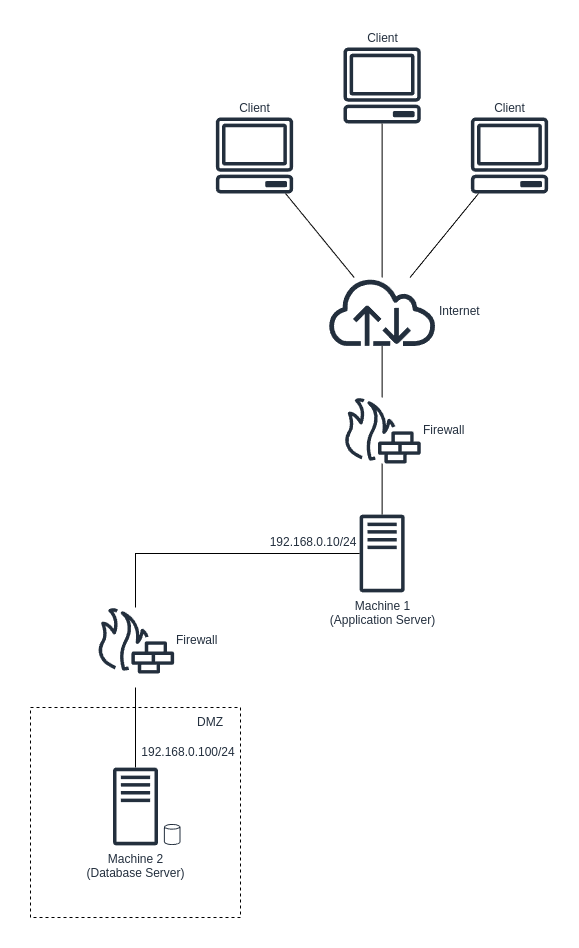

The diagram above was exported from draw.io. Its source (the exported page's mxGraphModel, read from the mxfile embedded in the PNG):
<mxGraphModel dx="848" dy="521" grid="1" gridSize="10" guides="1" tooltips="1" connect="1" arrows="1" fold="1" page="1" pageScale="1" pageWidth="1600" pageHeight="900" math="0" shadow="0">
  <root>
    <mxCell id="0" />
    <mxCell id="1" parent="0" />
    <mxCell id="fo0ajABkgkfGA7kbZY4p-5" value="Machine 1&lt;br&gt;(Application Server)" style="sketch=0;outlineConnect=0;fontColor=#232F3E;gradientColor=none;fillColor=#232F3D;strokeColor=none;dashed=0;verticalLabelPosition=bottom;verticalAlign=top;align=center;html=1;fontSize=12;fontStyle=0;aspect=fixed;pointerEvents=1;shape=mxgraph.aws4.traditional_server;" vertex="1" parent="1">
      <mxGeometry x="859.12" y="827" width="45" height="78" as="geometry" />
    </mxCell>
    <mxCell id="fo0ajABkgkfGA7kbZY4p-10" value="" style="endArrow=none;html=1;rounded=0;" edge="1" parent="1" source="fo0ajABkgkfGA7kbZY4p-23" target="fo0ajABkgkfGA7kbZY4p-22">
      <mxGeometry width="50" height="50" relative="1" as="geometry">
        <mxPoint x="881.6200000000001" y="539.9999999999999" as="sourcePoint" />
        <mxPoint x="881.6199999999999" y="432.9999999999999" as="targetPoint" />
      </mxGeometry>
    </mxCell>
    <mxCell id="fo0ajABkgkfGA7kbZY4p-14" value="" style="endArrow=none;html=1;rounded=0;" edge="1" parent="1" source="fo0ajABkgkfGA7kbZY4p-5" target="fo0ajABkgkfGA7kbZY4p-26">
      <mxGeometry width="50" height="50" relative="1" as="geometry">
        <mxPoint x="800" y="853" as="sourcePoint" />
        <mxPoint x="880.6199999999999" y="760" as="targetPoint" />
      </mxGeometry>
    </mxCell>
    <mxCell id="fo0ajABkgkfGA7kbZY4p-15" value="" style="endArrow=none;html=1;rounded=0;" edge="1" parent="1" source="fo0ajABkgkfGA7kbZY4p-26" target="fo0ajABkgkfGA7kbZY4p-23">
      <mxGeometry width="50" height="50" relative="1" as="geometry">
        <mxPoint x="880.6199999999999" y="680" as="sourcePoint" />
        <mxPoint x="882" y="620" as="targetPoint" />
      </mxGeometry>
    </mxCell>
    <mxCell id="fo0ajABkgkfGA7kbZY4p-16" value="" style="endArrow=none;html=1;rounded=0;" edge="1" parent="1" target="fo0ajABkgkfGA7kbZY4p-5">
      <mxGeometry width="50" height="50" relative="1" as="geometry">
        <mxPoint x="635" y="920" as="sourcePoint" />
        <mxPoint x="855" y="870" as="targetPoint" />
        <Array as="points">
          <mxPoint x="635" y="866" />
        </Array>
      </mxGeometry>
    </mxCell>
    <mxCell id="fo0ajABkgkfGA7kbZY4p-20" value="" style="whiteSpace=wrap;html=1;aspect=fixed;fillOpacity=0;dashed=1;" vertex="1" parent="1">
      <mxGeometry x="530" y="1020" width="210" height="210" as="geometry" />
    </mxCell>
    <mxCell id="fo0ajABkgkfGA7kbZY4p-21" value="" style="endArrow=none;html=1;rounded=0;entryX=0.5;entryY=1;entryDx=0;entryDy=0;" edge="1" parent="1">
      <mxGeometry width="50" height="50" relative="1" as="geometry">
        <mxPoint x="635" y="1080" as="sourcePoint" />
        <mxPoint x="635" y="1000" as="targetPoint" />
      </mxGeometry>
    </mxCell>
    <mxCell id="fo0ajABkgkfGA7kbZY4p-22" value="Client" style="sketch=0;outlineConnect=0;fontColor=#232F3E;gradientColor=none;fillColor=#232F3D;strokeColor=none;dashed=0;verticalLabelPosition=top;verticalAlign=bottom;align=center;html=1;fontSize=12;fontStyle=0;aspect=fixed;pointerEvents=1;shape=mxgraph.aws4.client;fontFamily=Helvetica;labelPosition=center;" vertex="1" parent="1">
      <mxGeometry x="715" y="430" width="78" height="76" as="geometry" />
    </mxCell>
    <mxCell id="fo0ajABkgkfGA7kbZY4p-23" value="Internet" style="sketch=0;outlineConnect=0;fontColor=#232F3E;gradientColor=none;fillColor=#232F3D;strokeColor=none;dashed=0;verticalLabelPosition=middle;verticalAlign=middle;align=left;html=1;fontSize=12;fontStyle=0;aspect=fixed;pointerEvents=1;shape=mxgraph.aws4.internet;fontFamily=Helvetica;labelPosition=right;" vertex="1" parent="1">
      <mxGeometry x="826" y="590" width="111.24" height="68.45" as="geometry" />
    </mxCell>
    <mxCell id="fo0ajABkgkfGA7kbZY4p-25" value="Firewall" style="sketch=0;outlineConnect=0;fontColor=#232F3E;gradientColor=none;fillColor=#232F3D;strokeColor=none;dashed=0;verticalLabelPosition=middle;verticalAlign=middle;align=left;html=1;fontSize=12;fontStyle=0;aspect=fixed;pointerEvents=1;shape=mxgraph.aws4.generic_firewall;fontFamily=Helvetica;labelPosition=right;" vertex="1" parent="1">
      <mxGeometry x="596" y="920" width="78" height="66" as="geometry" />
    </mxCell>
    <mxCell id="fo0ajABkgkfGA7kbZY4p-26" value="Firewall" style="sketch=0;outlineConnect=0;fontColor=#232F3E;gradientColor=none;fillColor=#232F3D;strokeColor=none;dashed=0;verticalLabelPosition=middle;verticalAlign=middle;align=left;html=1;fontSize=12;fontStyle=0;aspect=fixed;pointerEvents=1;shape=mxgraph.aws4.generic_firewall;fontFamily=Helvetica;labelPosition=right;" vertex="1" parent="1">
      <mxGeometry x="842.62" y="710" width="78" height="66" as="geometry" />
    </mxCell>
    <mxCell id="fo0ajABkgkfGA7kbZY4p-27" value="DMZ" style="text;html=1;strokeColor=none;fillColor=none;align=center;verticalAlign=middle;whiteSpace=wrap;rounded=0;fontSize=12;fontFamily=Helvetica;fontColor=#232F3E;" vertex="1" parent="1">
      <mxGeometry x="680" y="1020" width="60" height="30" as="geometry" />
    </mxCell>
    <mxCell id="fo0ajABkgkfGA7kbZY4p-28" value="Client" style="sketch=0;outlineConnect=0;fontColor=#232F3E;gradientColor=none;fillColor=#232F3D;strokeColor=none;dashed=0;verticalLabelPosition=top;verticalAlign=bottom;align=center;html=1;fontSize=12;fontStyle=0;aspect=fixed;pointerEvents=1;shape=mxgraph.aws4.client;fontFamily=Helvetica;labelPosition=center;" vertex="1" parent="1">
      <mxGeometry x="842.62" y="360" width="78" height="76" as="geometry" />
    </mxCell>
    <mxCell id="fo0ajABkgkfGA7kbZY4p-29" value="Client" style="sketch=0;outlineConnect=0;fontColor=#232F3E;gradientColor=none;fillColor=#232F3D;strokeColor=none;dashed=0;verticalLabelPosition=top;verticalAlign=bottom;align=center;html=1;fontSize=12;fontStyle=0;aspect=fixed;pointerEvents=1;shape=mxgraph.aws4.client;fontFamily=Helvetica;labelPosition=center;" vertex="1" parent="1">
      <mxGeometry x="970" y="430" width="78" height="76" as="geometry" />
    </mxCell>
    <mxCell id="fo0ajABkgkfGA7kbZY4p-30" value="" style="endArrow=none;html=1;rounded=0;fontFamily=Helvetica;fontSize=12;fontColor=#232F3E;" edge="1" parent="1" source="fo0ajABkgkfGA7kbZY4p-23" target="fo0ajABkgkfGA7kbZY4p-28">
      <mxGeometry width="50" height="50" relative="1" as="geometry">
        <mxPoint x="850" y="510" as="sourcePoint" />
        <mxPoint x="900" y="460" as="targetPoint" />
      </mxGeometry>
    </mxCell>
    <mxCell id="fo0ajABkgkfGA7kbZY4p-31" value="" style="endArrow=none;html=1;rounded=0;fontFamily=Helvetica;fontSize=12;fontColor=#232F3E;" edge="1" parent="1" source="fo0ajABkgkfGA7kbZY4p-23" target="fo0ajABkgkfGA7kbZY4p-29">
      <mxGeometry width="50" height="50" relative="1" as="geometry">
        <mxPoint x="900" y="570" as="sourcePoint" />
        <mxPoint x="950" y="520" as="targetPoint" />
      </mxGeometry>
    </mxCell>
    <mxCell id="fo0ajABkgkfGA7kbZY4p-32" value="Machine 2&lt;br&gt;(Database Server)" style="sketch=0;outlineConnect=0;fontColor=#232F3E;gradientColor=none;fillColor=#232F3D;strokeColor=none;dashed=0;verticalLabelPosition=bottom;verticalAlign=top;align=center;html=1;fontSize=12;fontStyle=0;aspect=fixed;pointerEvents=1;shape=mxgraph.aws4.traditional_server;" vertex="1" parent="1">
      <mxGeometry x="612.5" y="1080" width="45" height="78" as="geometry" />
    </mxCell>
    <mxCell id="fo0ajABkgkfGA7kbZY4p-33" value="" style="sketch=0;outlineConnect=0;fontColor=#232F3E;gradientColor=none;fillColor=#232F3D;strokeColor=none;dashed=0;verticalLabelPosition=bottom;verticalAlign=top;align=center;html=1;fontSize=12;fontStyle=0;aspect=fixed;pointerEvents=1;shape=mxgraph.aws4.generic_database;fontFamily=Helvetica;" vertex="1" parent="1">
      <mxGeometry x="663.36" y="1136" width="16.64" height="22" as="geometry" />
    </mxCell>
    <mxCell id="fo0ajABkgkfGA7kbZY4p-35" value="192.168.0.10/24" style="text;html=1;strokeColor=none;fillColor=none;align=center;verticalAlign=middle;whiteSpace=wrap;rounded=0;fontSize=12;fontFamily=Helvetica;fontColor=#232F3E;" vertex="1" parent="1">
      <mxGeometry x="782.62" y="840" width="60" height="30" as="geometry" />
    </mxCell>
    <mxCell id="fo0ajABkgkfGA7kbZY4p-36" value="192.168.0.100/24" style="text;html=1;strokeColor=none;fillColor=none;align=center;verticalAlign=middle;whiteSpace=wrap;rounded=0;fontSize=12;fontFamily=Helvetica;fontColor=#232F3E;" vertex="1" parent="1">
      <mxGeometry x="657.5" y="1050" width="60" height="30" as="geometry" />
    </mxCell>
  </root>
</mxGraphModel>